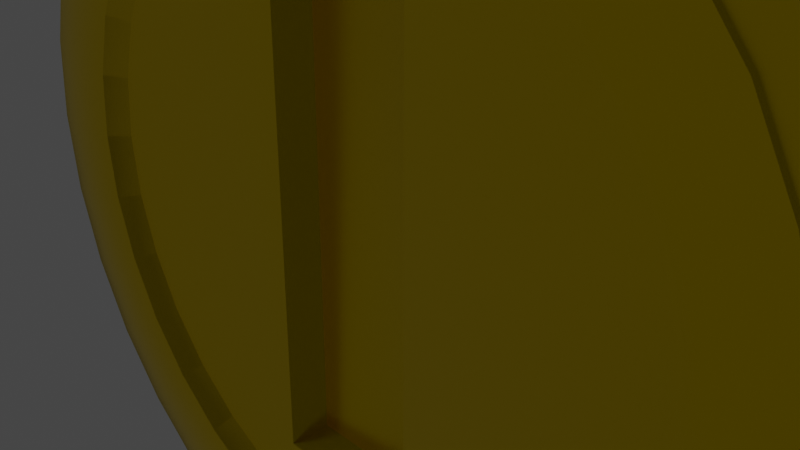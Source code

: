 # Source: Coin.blend  (saved by Blender 2.91.10; exported with 4.5.12 LTS)
import bpy
from mathutils import Matrix  # noqa: F401  (used for matrix-valued properties, if any)

bpy.ops.wm.read_factory_settings(use_empty=True)
scene = bpy.context.scene
scene.name = 'Scene'

# ---- collections
col_collection = bpy.data.collections.new('Collection'); scene.collection.children.link(col_collection)

# ---- materials (node trees are filled in below, after node groups)
mat_gold = bpy.data.materials.new('Gold')
mat_gold.use_transparent_shadow = False

# ---- material node trees
mat_gold.use_nodes = True; mat_gold.node_tree.nodes.clear()
_N = mat_gold.node_tree.nodes; _L = mat_gold.node_tree.links
n0 = _N.new('ShaderNodeBsdfPrincipled'); n0.name = 'Principled BSDF'; n0.location = (10, 300)
n0.distribution = 'GGX'
n0.subsurface_method = 'BURLEY'
n0.inputs[0].default_value = (1.0, 0.7181, 0.0, 1.0)
n0.inputs[1].default_value = 1.0
n0.inputs[2].default_value = 0.25
n0.inputs[3].default_value = 1.45
n0.inputs[27].default_value = (0.0, 0.0, 0.0, 1.0)
n0.inputs[28].default_value = 1.0
n1 = _N.new('ShaderNodeOutputMaterial'); n1.name = 'Material Output'; n1.location = (300, 300)
_L.new(n0.outputs[0], n1.inputs[0])
n1.is_active_output = True

# ---- world
world_world = bpy.data.worlds.new('World'); scene.world = world_world
world_world.use_nodes = True; world_world.node_tree.nodes.clear()
_N = world_world.node_tree.nodes; _L = world_world.node_tree.links
n0 = _N.new('ShaderNodeOutputWorld'); n0.name = 'World Output'; n0.location = (300, 300)
n1 = _N.new('ShaderNodeBackground'); n1.name = 'Background'; n1.location = (10, 300)
n1.inputs[0].default_value = (0.05088, 0.05088, 0.05088, 1.0)
_L.new(n1.outputs[0], n0.inputs[0])
n0.is_active_output = True
world_world.color = (0.05088, 0.05088, 0.05088)
world_world.use_sun_shadow = False
world_world.sun_shadow_jitter_overblur = 0.0

# ---- cameras
cam_camera = bpy.data.cameras.new('Camera')
cam_camera.clip_end = 100.0
cam_camera.ortho_scale = 7.314

# ---- lights
light_light = bpy.data.lights.new('Light', 'POINT')
light_light.transmission_factor = 0.0
light_light.energy = 1e+04
light_light.shadow_soft_size = 0.1
light_light.shadow_maximum_resolution = 0.006
light_light.use_absolute_resolution = True

# ---- meshes
me_cylinder = bpy.data.meshes.new('Cylinder')
me_cylinder.from_pydata([(-9.599e-08, 0.7618, -0.8), (0.1486, 0.7472, -0.8), (0.2915, 0.7038, -0.8), (0.4233, 0.6334, -0.8), (0.5387, 0.5387, -0.8), (0.6334, 0.4233, -0.8), (0.7038, 0.2915, -0.8), (0.7472, 0.1486, -0.8), (0.7618, 3.609e-08, -0.8), (0.7472, -0.1486, -0.8), (0.7038, -0.2915, -0.8), (0.6334, -0.4233, -0.8), (0.5387, -0.5387, -0.8), (0.4233, -0.6334, -0.8), (0.2915, -0.7038, -0.8), (0.1486, -0.7472, -0.8), (-2.493e-07, -0.7618, -0.8), (-0.1486, -0.7472, -0.8), (-0.2915, -0.7038, -0.8), (-0.4233, -0.6334, -0.8), (-0.5387, -0.5387, -0.8), (-0.6334, -0.4233, -0.8), (-0.7038, -0.2915, -0.8), (-0.7472, -0.1486, -0.8), (-0.7618, 7.443e-07, -0.8), (-0.7472, 0.1486, -0.8), (-0.7038, 0.2915, -0.8), (-0.6334, 0.4233, -0.8), (-0.5387, 0.5387, -0.8), (-0.4233, 0.6334, -0.8), (-0.2915, 0.7038, -0.8), (-0.1486, 0.7472, -0.8), (0.0, 1.0, -1.0), (0.1951, 0.9808, -1.0), (0.3827, 0.9239, -1.0), (0.5556, 0.8315, -1.0), (0.7071, 0.7071, -1.0), (0.8315, 0.5556, -1.0), (0.9239, 0.3827, -1.0), (0.9808, 0.1951, -1.0), (1.0, 7.55e-08, -1.0), (0.9808, -0.1951, -1.0), (0.9239, -0.3827, -1.0), (0.8315, -0.5556, -1.0), (0.7071, -0.7071, -1.0), (0.5556, -0.8315, -1.0), (0.3827, -0.9239, -1.0), (0.1951, -0.9808, -1.0), (-3.258e-07, -1.0, -1.0), (-0.1951, -0.9808, -1.0), (-0.3827, -0.9239, -1.0), (-0.5556, -0.8315, -1.0), (-0.7071, -0.7071, -1.0), (-0.8315, -0.5556, -1.0), (-0.9239, -0.3827, -1.0), (-0.9808, -0.1951, -1.0), (-1.0, 9.656e-07, -1.0), (-0.9808, 0.1951, -1.0), (-0.9239, 0.3827, -1.0), (-0.8315, 0.5556, -1.0), (-0.7071, 0.7071, -1.0), (-0.5556, 0.8315, -1.0), (-0.3827, 0.9239, -1.0), (-0.1951, 0.9808, -1.0), (-7.484e-08, 0.804, -1.0), (0.1569, 0.7885, -1.0), (0.3077, 0.7428, -1.0), (0.4467, 0.6685, -1.0), (0.5685, 0.5685, -1.0), (0.6685, 0.4467, -1.0), (0.7428, 0.3077, -1.0), (0.7885, 0.1569, -1.0), (0.804, 4.542e-08, -1.0), (0.7885, -0.1569, -1.0), (0.7428, -0.3077, -1.0), (0.6685, -0.4467, -1.0), (0.5685, -0.5685, -1.0), (0.4467, -0.6685, -1.0), (0.3077, -0.7428, -1.0), (0.1569, -0.7885, -1.0), (-2.657e-07, -0.804, -1.0), (-0.1569, -0.7885, -1.0), (-0.3077, -0.7428, -1.0), (-0.4467, -0.6685, -1.0), (-0.5685, -0.5685, -1.0), (-0.6685, -0.4467, -1.0), (-0.7428, -0.3077, -1.0), (-0.7885, -0.1569, -1.0), (-0.804, 7.866e-07, -1.0), (-0.7885, 0.1569, -1.0), (-0.7428, 0.3077, -1.0), (-0.6685, 0.4467, -1.0), (-0.5685, 0.5685, -1.0), (-0.4467, 0.6685, -1.0), (-0.3077, 0.7428, -1.0), (-0.1568, 0.7885, -1.0), (-0.1817, -0.5814, -0.8), (0.1817, -0.5814, -0.8), (0.1817, 0.5814, -0.8), (-0.1817, 0.5814, -0.8), (-0.1817, -0.5814, -0.3), (0.1817, -0.5814, -0.3), (0.1817, 0.5814, -0.3), (-0.1817, 0.5814, -0.3), (-9.599e-08, 0.7618, 0.8), (0.1486, 0.7472, 0.8), (0.2915, 0.7038, 0.8), (0.4233, 0.6334, 0.8), (0.5387, 0.5387, 0.8), (0.6334, 0.4233, 0.8), (0.7038, 0.2915, 0.8), (0.7472, 0.1486, 0.8), (0.7618, 3.609e-08, 0.8), (0.7472, -0.1486, 0.8), (0.7038, -0.2915, 0.8), (0.6334, -0.4233, 0.8), (0.5387, -0.5387, 0.8), (0.4233, -0.6334, 0.8), (0.2915, -0.7038, 0.8), (0.1486, -0.7472, 0.8), (-2.493e-07, -0.7618, 0.8), (-0.1486, -0.7472, 0.8), (-0.2915, -0.7038, 0.8), (-0.4233, -0.6334, 0.8), (-0.5387, -0.5387, 0.8), (-0.6334, -0.4233, 0.8), (-0.7038, -0.2915, 0.8), (-0.7472, -0.1486, 0.8), (-0.7618, 7.443e-07, 0.8), (-0.7472, 0.1486, 0.8), (-0.7038, 0.2915, 0.8), (-0.6334, 0.4233, 0.8), (-0.5387, 0.5387, 0.8), (-0.4233, 0.6334, 0.8), (-0.2915, 0.7038, 0.8), (-0.1486, 0.7472, 0.8), (0.0, 1.0, 1.0), (0.1951, 0.9808, 1.0), (0.3827, 0.9239, 1.0), (0.5556, 0.8315, 1.0), (0.7071, 0.7071, 1.0), (0.8315, 0.5556, 1.0), (0.9239, 0.3827, 1.0), (0.9808, 0.1951, 1.0), (1.0, 7.55e-08, 1.0), (0.9808, -0.1951, 1.0), (0.9239, -0.3827, 1.0), (0.8315, -0.5556, 1.0), (0.7071, -0.7071, 1.0), (0.5556, -0.8315, 1.0), (0.3827, -0.9239, 1.0), (0.1951, -0.9808, 1.0), (-3.258e-07, -1.0, 1.0), (-0.1951, -0.9808, 1.0), (-0.3827, -0.9239, 1.0), (-0.5556, -0.8315, 1.0), (-0.7071, -0.7071, 1.0), (-0.8315, -0.5556, 1.0), (-0.9239, -0.3827, 1.0), (-0.9808, -0.1951, 1.0), (-1.0, 9.656e-07, 1.0), (-0.9808, 0.1951, 1.0), (-0.9239, 0.3827, 1.0), (-0.8315, 0.5556, 1.0), (-0.7071, 0.7071, 1.0), (-0.5556, 0.8315, 1.0), (-0.3827, 0.9239, 1.0), (-0.1951, 0.9808, 1.0), (-7.484e-08, 0.804, 1.0), (0.1569, 0.7885, 1.0), (0.3077, 0.7428, 1.0), (0.4467, 0.6685, 1.0), (0.5685, 0.5685, 1.0), (0.6685, 0.4467, 1.0), (0.7428, 0.3077, 1.0), (0.7885, 0.1569, 1.0), (0.804, 4.542e-08, 1.0), (0.7885, -0.1569, 1.0), (0.7428, -0.3077, 1.0), (0.6685, -0.4467, 1.0), (0.5685, -0.5685, 1.0), (0.4467, -0.6685, 1.0), (0.3077, -0.7428, 1.0), (0.1569, -0.7885, 1.0), (-2.657e-07, -0.804, 1.0), (-0.1569, -0.7885, 1.0), (-0.3077, -0.7428, 1.0), (-0.4467, -0.6685, 1.0), (-0.5685, -0.5685, 1.0), (-0.6685, -0.4467, 1.0), (-0.7428, -0.3077, 1.0), (-0.7885, -0.1569, 1.0), (-0.804, 7.866e-07, 1.0), (-0.7885, 0.1569, 1.0), (-0.7428, 0.3077, 1.0), (-0.6685, 0.4467, 1.0), (-0.5685, 0.5685, 1.0), (-0.4467, 0.6685, 1.0), (-0.3077, 0.7428, 1.0), (-0.1568, 0.7885, 1.0), (-0.1817, -0.5814, 0.8), (0.1817, -0.5814, 0.8), (0.1817, 0.5814, 0.8), (-0.1817, 0.5814, 0.8), (-0.1817, -0.5814, 0.3), (0.1817, -0.5814, 0.3), (0.1817, 0.5814, 0.3), (-0.1817, 0.5814, 0.3), (-3.258e-07, -1.0, 0.0), (0.0, 1.0, 0.0), (0.9808, -0.1951, 0.0), (0.9808, 0.1951, 0.0), (0.8315, 0.5556, 0.0), (0.5556, 0.8315, 0.0), (0.1951, 0.9808, 0.0), (0.3827, -0.9239, 0.0), (0.7071, -0.7071, 0.0), (0.9239, -0.3827, 0.0), (1.0, 7.55e-08, 0.0), (0.9239, 0.3827, 0.0), (0.7071, 0.7071, 0.0), (0.3827, 0.9239, 0.0), (0.1951, -0.9808, 0.0), (0.5556, -0.8315, 0.0), (0.8315, -0.5556, 0.0), (-0.3827, 0.9239, 0.0), (-0.7071, 0.7071, 0.0), (-0.9239, 0.3827, 0.0), (-1.0, 9.656e-07, 0.0), (-0.9239, -0.3827, 0.0), (-0.7071, -0.7071, 0.0), (-0.3827, -0.9239, 0.0), (-0.1951, 0.9808, 0.0), (-0.5556, 0.8315, 0.0), (-0.8315, 0.5556, 0.0), (-0.9808, 0.1951, 0.0), (-0.9808, -0.1951, 0.0), (-0.8315, -0.5556, 0.0), (-0.5556, -0.8315, 0.0), (-0.1951, -0.9808, 0.0)], [], [(32, 209, 214, 33), (33, 214, 221, 34), (34, 221, 213, 35), (35, 213, 220, 36), (36, 220, 212, 37), (37, 212, 219, 38), (38, 219, 211, 39), (39, 211, 218, 40), (40, 218, 210, 41), (41, 210, 217, 42), (42, 217, 224, 43), (43, 224, 216, 44), (44, 216, 223, 45), (45, 223, 215, 46), (46, 215, 222, 47), (47, 222, 208, 48), (48, 208, 239, 49), (49, 239, 231, 50), (50, 231, 238, 51), (51, 238, 230, 52), (52, 230, 237, 53), (53, 237, 229, 54), (54, 229, 236, 55), (55, 236, 228, 56), (56, 228, 235, 57), (57, 235, 227, 58), (58, 227, 234, 59), (59, 234, 226, 60), (60, 226, 233, 61), (61, 233, 225, 62), (62, 225, 232, 63), (63, 232, 209, 32), (0, 1, 98, 99, 31), (65, 64, 32, 33), (66, 65, 33, 34), (67, 66, 34, 35), (68, 67, 35, 36), (69, 68, 36, 37), (70, 69, 37, 38), (71, 70, 38, 39), (72, 71, 39, 40), (73, 72, 40, 41), (74, 73, 41, 42), (75, 74, 42, 43), (76, 75, 43, 44), (77, 76, 44, 45), (78, 77, 45, 46), (79, 78, 46, 47), (80, 79, 47, 48), (81, 80, 48, 49), (82, 81, 49, 50), (83, 82, 50, 51), (84, 83, 51, 52), (85, 84, 52, 53), (86, 85, 53, 54), (87, 86, 54, 55), (88, 87, 55, 56), (89, 88, 56, 57), (90, 89, 57, 58), (91, 90, 58, 59), (92, 91, 59, 60), (93, 92, 60, 61), (94, 93, 61, 62), (95, 94, 62, 63), (64, 95, 63, 32), (1, 0, 64, 65), (2, 1, 65, 66), (3, 2, 66, 67), (4, 3, 67, 68), (5, 4, 68, 69), (6, 5, 69, 70), (7, 6, 70, 71), (8, 7, 71, 72), (9, 8, 72, 73), (10, 9, 73, 74), (11, 10, 74, 75), (12, 11, 75, 76), (13, 12, 76, 77), (14, 13, 77, 78), (15, 14, 78, 79), (16, 15, 79, 80), (17, 16, 80, 81), (18, 17, 81, 82), (19, 18, 82, 83), (20, 19, 83, 84), (21, 20, 84, 85), (22, 21, 85, 86), (23, 22, 86, 87), (24, 23, 87, 88), (25, 24, 88, 89), (26, 25, 89, 90), (27, 26, 90, 91), (28, 27, 91, 92), (29, 28, 92, 93), (30, 29, 93, 94), (31, 30, 94, 95), (0, 31, 95, 64), (19, 96, 17, 18), (31, 99, 29, 30), (17, 96, 97, 15, 16), (15, 97, 13, 14), (97, 98, 3, 4, 5, 6, 7, 8, 9, 10, 11, 12, 13), (96, 99, 103, 100), (3, 98, 1, 2), (29, 99, 96, 19, 20, 21, 22, 23, 24, 25, 26, 27, 28), (103, 102, 101, 100), (98, 97, 101, 102), (97, 96, 100, 101), (99, 98, 102, 103), (136, 137, 214, 209), (137, 138, 221, 214), (138, 139, 213, 221), (139, 140, 220, 213), (140, 141, 212, 220), (141, 142, 219, 212), (142, 143, 211, 219), (143, 144, 218, 211), (144, 145, 210, 218), (145, 146, 217, 210), (146, 147, 224, 217), (147, 148, 216, 224), (148, 149, 223, 216), (149, 150, 215, 223), (150, 151, 222, 215), (151, 152, 208, 222), (152, 153, 239, 208), (153, 154, 231, 239), (154, 155, 238, 231), (155, 156, 230, 238), (156, 157, 237, 230), (157, 158, 229, 237), (158, 159, 236, 229), (159, 160, 228, 236), (160, 161, 235, 228), (161, 162, 227, 235), (162, 163, 234, 227), (163, 164, 226, 234), (164, 165, 233, 226), (165, 166, 225, 233), (166, 167, 232, 225), (167, 136, 209, 232), (104, 135, 203, 202, 105), (169, 137, 136, 168), (170, 138, 137, 169), (171, 139, 138, 170), (172, 140, 139, 171), (173, 141, 140, 172), (174, 142, 141, 173), (175, 143, 142, 174), (176, 144, 143, 175), (177, 145, 144, 176), (178, 146, 145, 177), (179, 147, 146, 178), (180, 148, 147, 179), (181, 149, 148, 180), (182, 150, 149, 181), (183, 151, 150, 182), (184, 152, 151, 183), (185, 153, 152, 184), (186, 154, 153, 185), (187, 155, 154, 186), (188, 156, 155, 187), (189, 157, 156, 188), (190, 158, 157, 189), (191, 159, 158, 190), (192, 160, 159, 191), (193, 161, 160, 192), (194, 162, 161, 193), (195, 163, 162, 194), (196, 164, 163, 195), (197, 165, 164, 196), (198, 166, 165, 197), (199, 167, 166, 198), (168, 136, 167, 199), (105, 169, 168, 104), (106, 170, 169, 105), (107, 171, 170, 106), (108, 172, 171, 107), (109, 173, 172, 108), (110, 174, 173, 109), (111, 175, 174, 110), (112, 176, 175, 111), (113, 177, 176, 112), (114, 178, 177, 113), (115, 179, 178, 114), (116, 180, 179, 115), (117, 181, 180, 116), (118, 182, 181, 117), (119, 183, 182, 118), (120, 184, 183, 119), (121, 185, 184, 120), (122, 186, 185, 121), (123, 187, 186, 122), (124, 188, 187, 123), (125, 189, 188, 124), (126, 190, 189, 125), (127, 191, 190, 126), (128, 192, 191, 127), (129, 193, 192, 128), (130, 194, 193, 129), (131, 195, 194, 130), (132, 196, 195, 131), (133, 197, 196, 132), (134, 198, 197, 133), (135, 199, 198, 134), (104, 168, 199, 135), (123, 122, 121, 200), (135, 134, 133, 203), (121, 120, 119, 201, 200), (119, 118, 117, 201), (201, 117, 116, 115, 114, 113, 112, 111, 110, 109, 108, 107, 202), (200, 204, 207, 203), (107, 106, 105, 202), (133, 132, 131, 130, 129, 128, 127, 126, 125, 124, 123, 200, 203), (207, 204, 205, 206), (202, 206, 205, 201), (201, 205, 204, 200), (203, 207, 206, 202)])
me_cylinder.polygons.foreach_set('use_smooth', [True] * 218)
_uv = me_cylinder.uv_layers.new(name='UVMap')
_uv.uv.foreach_set('vector', [1.0, 0.5, 1.0, 0.75, 0.9688, 0.75, 0.9688, 0.5, 0.9688, 0.5, 0.9688, 0.75, 0.9375, 0.75, 0.9375, 0.5, 0.9375, 0.5, 0.9375, 0.75, 0.9062, 0.75, 0.9062, 0.5, 0.9062, 0.5, 0.9062, 0.75, 0.875, 0.75, 0.875, 0.5, 0.875, 0.5, 0.875, 0.75, 0.8438, 0.75, 0.8438, 0.5, 0.8438, 0.5, 0.8438, 0.75, 0.8125, 0.75, 0.8125, 0.5, 0.8125, 0.5, 0.8125, 0.75, 0.7812, 0.75, 0.7812, 0.5, 0.7812, 0.5, 0.7812, 0.75, 0.75, 0.75, 0.75, 0.5, 0.75, 0.5, 0.75, 0.75, 0.7188, 0.75, 0.7188, 0.5, 0.7188, 0.5, 0.7188, 0.75, 0.6875, 0.75, 0.6875, 0.5, 0.6875, 0.5, 0.6875, 0.75, 0.6562, 0.75, 0.6562, 0.5, 0.6562, 0.5, 0.6562, 0.75, 0.625, 0.75, 0.625, 0.5, 0.625, 0.5, 0.625, 0.75, 0.5938, 0.75, 0.5938, 0.5, 0.5938, 0.5, 0.5938, 0.75, 0.5625, 0.75, 0.5625, 0.5, 0.5625, 0.5, 0.5625, 0.75, 0.5312, 0.75, 0.5312, 0.5, 0.5312, 0.5, 0.5312, 0.75, 0.5, 0.75, 0.5, 0.5, 0.5, 0.5, 0.5, 0.75, 0.4688, 0.75, 0.4688, 0.5, 0.4688, 0.5, 0.4688, 0.75, 0.4375, 0.75, 0.4375, 0.5, 0.4375, 0.5, 0.4375, 0.75, 0.4062, 0.75, 0.4062, 0.5, 0.4062, 0.5, 0.4062, 0.75, 0.375, 0.75, 0.375, 0.5, 0.375, 0.5, 0.375, 0.75, 0.3438, 0.75, 0.3438, 0.5, 0.3438, 0.5, 0.3438, 0.75, 0.3125, 0.75, 0.3125, 0.5, 0.3125, 0.5, 0.3125, 0.75, 0.2812, 0.75, 0.2812, 0.5, 0.2812, 0.5, 0.2812, 0.75, 0.25, 0.75, 0.25, 0.5, 0.25, 0.5, 0.25, 0.75, 0.2188, 0.75, 0.2188, 0.5, 0.2188, 0.5, 0.2188, 0.75, 0.1875, 0.75, 0.1875, 0.5, 0.1875, 0.5, 0.1875, 0.75, 0.1562, 0.75, 0.1562, 0.5, 0.1562, 0.5, 0.1562, 0.75, 0.125, 0.75, 0.125, 0.5, 0.125, 0.5, 0.125, 0.75, 0.09375, 0.75, 0.09375, 0.5, 0.09375, 0.5, 0.09375, 0.75, 0.0625, 0.75, 0.0625, 0.5, 0.0625, 0.5, 0.0625, 0.75, 0.03125, 0.75, 0.03125, 0.5, 0.03125, 0.5, 0.03125, 0.75, 0.0, 0.75, 0.0, 0.5, 0.75, 0.4328, 0.7857, 0.4293, 0.7857, 0.402, 0.7143, 0.402, 0.7143, 0.4293, 0.7876, 0.4393, 0.75, 0.443, 0.75, 0.49, 0.7968, 0.4854, 0.8238, 0.4283, 0.7876, 0.4393, 0.7968, 0.4854, 0.8418, 0.4717, 0.8572, 0.4104, 0.8238, 0.4283, 0.8418, 0.4717, 0.8833, 0.4496, 0.8864, 0.3864, 0.8572, 0.4104, 0.8833, 0.4496, 0.9197, 0.4197, 0.9104, 0.3572, 0.8864, 0.3864, 0.9197, 0.4197, 0.9496, 0.3833, 0.9283, 0.3238, 0.9104, 0.3572, 0.9496, 0.3833, 0.9717, 0.3418, 0.9393, 0.2876, 0.9283, 0.3238, 0.9717, 0.3418, 0.9854, 0.2968, 0.943, 0.25, 0.9393, 0.2876, 0.9854, 0.2968, 0.99, 0.25, 0.9393, 0.2124, 0.943, 0.25, 0.99, 0.25, 0.9854, 0.2032, 0.9283, 0.1762, 0.9393, 0.2124, 0.9854, 0.2032, 0.9717, 0.1582, 0.9104, 0.1428, 0.9283, 0.1762, 0.9717, 0.1582, 0.9496, 0.1167, 0.8864, 0.1136, 0.9104, 0.1428, 0.9496, 0.1167, 0.9197, 0.08029, 0.8572, 0.08956, 0.8864, 0.1136, 0.9197, 0.08029, 0.8833, 0.05045, 0.8238, 0.07173, 0.8572, 0.08956, 0.8833, 0.05045, 0.8418, 0.02827, 0.7876, 0.06075, 0.8238, 0.07173, 0.8418, 0.02827, 0.7968, 0.01461, 0.75, 0.05704, 0.7876, 0.06075, 0.7968, 0.01461, 0.75, 0.01, 0.7124, 0.06075, 0.75, 0.05704, 0.75, 0.01, 0.7032, 0.01461, 0.6762, 0.07173, 0.7124, 0.06075, 0.7032, 0.01461, 0.6582, 0.02827, 0.6428, 0.08956, 0.6762, 0.07173, 0.6582, 0.02827, 0.6167, 0.05045, 0.6136, 0.1136, 0.6428, 0.08956, 0.6167, 0.05045, 0.5803, 0.08029, 0.5896, 0.1428, 0.6136, 0.1136, 0.5803, 0.08029, 0.5504, 0.1167, 0.5717, 0.1762, 0.5896, 0.1428, 0.5504, 0.1167, 0.5283, 0.1582, 0.5607, 0.2124, 0.5717, 0.1762, 0.5283, 0.1582, 0.5146, 0.2032, 0.557, 0.25, 0.5607, 0.2124, 0.5146, 0.2032, 0.51, 0.25, 0.5607, 0.2876, 0.557, 0.25, 0.51, 0.25, 0.5146, 0.2968, 0.5717, 0.3238, 0.5607, 0.2876, 0.5146, 0.2968, 0.5283, 0.3418, 0.5896, 0.3572, 0.5717, 0.3238, 0.5283, 0.3418, 0.5504, 0.3833, 0.6136, 0.3864, 0.5896, 0.3572, 0.5504, 0.3833, 0.5803, 0.4197, 0.6428, 0.4104, 0.6136, 0.3864, 0.5803, 0.4197, 0.6167, 0.4496, 0.6762, 0.4283, 0.6428, 0.4104, 0.6167, 0.4496, 0.6582, 0.4717, 0.7124, 0.4393, 0.6762, 0.4283, 0.6582, 0.4717, 0.7032, 0.4854, 0.75, 0.443, 0.7124, 0.4393, 0.7032, 0.4854, 0.75, 0.49, 0.7857, 0.4293, 0.75, 0.4328, 0.75, 0.443, 0.7876, 0.4393, 0.82, 0.4189, 0.7857, 0.4293, 0.7876, 0.4393, 0.8238, 0.4283, 0.8516, 0.402, 0.82, 0.4189, 0.8238, 0.4283, 0.8572, 0.4104, 0.8793, 0.3793, 0.8516, 0.402, 0.8572, 0.4104, 0.8864, 0.3864, 0.902, 0.3516, 0.8793, 0.3793, 0.8864, 0.3864, 0.9104, 0.3572, 0.9189, 0.32, 0.902, 0.3516, 0.9104, 0.3572, 0.9283, 0.3238, 0.9293, 0.2857, 0.9189, 0.32, 0.9283, 0.3238, 0.9393, 0.2876, 0.9328, 0.25, 0.9293, 0.2857, 0.9393, 0.2876, 0.943, 0.25, 0.9293, 0.2143, 0.9328, 0.25, 0.943, 0.25, 0.9393, 0.2124, 0.9189, 0.18, 0.9293, 0.2143, 0.9393, 0.2124, 0.9283, 0.1762, 0.902, 0.1484, 0.9189, 0.18, 0.9283, 0.1762, 0.9104, 0.1428, 0.8793, 0.1207, 0.902, 0.1484, 0.9104, 0.1428, 0.8864, 0.1136, 0.8516, 0.09797, 0.8793, 0.1207, 0.8864, 0.1136, 0.8572, 0.08956, 0.82, 0.08108, 0.8516, 0.09797, 0.8572, 0.08956, 0.8238, 0.07173, 0.7857, 0.07067, 0.82, 0.08108, 0.8238, 0.07173, 0.7876, 0.06075, 0.75, 0.06716, 0.7857, 0.07067, 0.7876, 0.06075, 0.75, 0.05704, 0.7143, 0.07067, 0.75, 0.06716, 0.75, 0.05704, 0.7124, 0.06075, 0.68, 0.08108, 0.7143, 0.07067, 0.7124, 0.06075, 0.6762, 0.07173, 0.6484, 0.09797, 0.68, 0.08108, 0.6762, 0.07173, 0.6428, 0.08956, 0.6207, 0.1207, 0.6484, 0.09797, 0.6428, 0.08956, 0.6136, 0.1136, 0.598, 0.1484, 0.6207, 0.1207, 0.6136, 0.1136, 0.5896, 0.1428, 0.5811, 0.18, 0.598, 0.1484, 0.5896, 0.1428, 0.5717, 0.1762, 0.5707, 0.2143, 0.5811, 0.18, 0.5717, 0.1762, 0.5607, 0.2124, 0.5672, 0.25, 0.5707, 0.2143, 0.5607, 0.2124, 0.557, 0.25, 0.5707, 0.2857, 0.5672, 0.25, 0.557, 0.25, 0.5607, 0.2876, 0.5811, 0.32, 0.5707, 0.2857, 0.5607, 0.2876, 0.5717, 0.3238, 0.598, 0.3516, 0.5811, 0.32, 0.5717, 0.3238, 0.5896, 0.3572, 0.6207, 0.3793, 0.598, 0.3516, 0.5896, 0.3572, 0.6136, 0.3864, 0.6484, 0.402, 0.6207, 0.3793, 0.6136, 0.3864, 0.6428, 0.4104, 0.68, 0.4189, 0.6484, 0.402, 0.6428, 0.4104, 0.6762, 0.4283, 0.7143, 0.4293, 0.68, 0.4189, 0.6762, 0.4283, 0.7124, 0.4393, 0.75, 0.4328, 0.7143, 0.4293, 0.7124, 0.4393, 0.75, 0.443, 0.6484, 0.09797, 0.7143, 0.09797, 0.7143, 0.07067, 0.68, 0.08108, 0.7143, 0.4293, 0.7143, 0.402, 0.6484, 0.402, 0.68, 0.4189, 0.7143, 0.07067, 0.7143, 0.09797, 0.7857, 0.09797, 0.7857, 0.07067, 0.75, 0.06716, 0.7857, 0.07067, 0.7857, 0.09797, 0.8516, 0.09797, 0.82, 0.08108, 0.7857, 0.09797, 0.7857, 0.402, 0.8516, 0.402, 0.8793, 0.3793, 0.902, 0.3516, 0.9189, 0.32, 0.9293, 0.2857, 0.9328, 0.25, 0.9293, 0.2143, 0.9189, 0.18, 0.902, 0.1484, 0.8793, 0.1207, 0.8516, 0.09797, 0.7143, 0.09797, 0.7143, 0.402, 0.7143, 0.402, 0.7143, 0.09797, 0.8516, 0.402, 0.7857, 0.402, 0.7857, 0.4293, 0.82, 0.4189, 0.6484, 0.402, 0.7143, 0.402, 0.7143, 0.09797, 0.6484, 0.09797, 0.6207, 0.1207, 0.598, 0.1484, 0.5811, 0.18, 0.5707, 0.2143, 0.5672, 0.25, 0.5707, 0.2857, 0.5811, 0.32, 0.598, 0.3516, 0.6207, 0.3793, 0.7143, 0.402, 0.7857, 0.402, 0.7857, 0.09797, 0.7143, 0.09797, 0.7857, 0.402, 0.7857, 0.09797, 0.7857, 0.09797, 0.7857, 0.402, 0.7857, 0.09797, 0.7143, 0.09797, 0.7143, 0.09797, 0.7857, 0.09797, 0.7143, 0.402, 0.7857, 0.402, 0.7857, 0.402, 0.7143, 0.402, 1.0, 0.5, 0.9688, 0.5, 0.9688, 0.75, 1.0, 0.75, 0.9688, 0.5, 0.9375, 0.5, 0.9375, 0.75, 0.9688, 0.75, 0.9375, 0.5, 0.9062, 0.5, 0.9062, 0.75, 0.9375, 0.75, 0.9062, 0.5, 0.875, 0.5, 0.875, 0.75, 0.9062, 0.75, 0.875, 0.5, 0.8438, 0.5, 0.8438, 0.75, 0.875, 0.75, 0.8438, 0.5, 0.8125, 0.5, 0.8125, 0.75, 0.8438, 0.75, 0.8125, 0.5, 0.7812, 0.5, 0.7812, 0.75, 0.8125, 0.75, 0.7812, 0.5, 0.75, 0.5, 0.75, 0.75, 0.7812, 0.75, 0.75, 0.5, 0.7188, 0.5, 0.7188, 0.75, 0.75, 0.75, 0.7188, 0.5, 0.6875, 0.5, 0.6875, 0.75, 0.7188, 0.75, 0.6875, 0.5, 0.6562, 0.5, 0.6562, 0.75, 0.6875, 0.75, 0.6562, 0.5, 0.625, 0.5, 0.625, 0.75, 0.6562, 0.75, 0.625, 0.5, 0.5938, 0.5, 0.5938, 0.75, 0.625, 0.75, 0.5938, 0.5, 0.5625, 0.5, 0.5625, 0.75, 0.5938, 0.75, 0.5625, 0.5, 0.5312, 0.5, 0.5312, 0.75, 0.5625, 0.75, 0.5312, 0.5, 0.5, 0.5, 0.5, 0.75, 0.5312, 0.75, 0.5, 0.5, 0.4688, 0.5, 0.4688, 0.75, 0.5, 0.75, 0.4688, 0.5, 0.4375, 0.5, 0.4375, 0.75, 0.4688, 0.75, 0.4375, 0.5, 0.4062, 0.5, 0.4062, 0.75, 0.4375, 0.75, 0.4062, 0.5, 0.375, 0.5, 0.375, 0.75, 0.4062, 0.75, 0.375, 0.5, 0.3438, 0.5, 0.3438, 0.75, 0.375, 0.75, 0.3438, 0.5, 0.3125, 0.5, 0.3125, 0.75, 0.3438, 0.75, 0.3125, 0.5, 0.2812, 0.5, 0.2812, 0.75, 0.3125, 0.75, 0.2812, 0.5, 0.25, 0.5, 0.25, 0.75, 0.2812, 0.75, 0.25, 0.5, 0.2188, 0.5, 0.2188, 0.75, 0.25, 0.75, 0.2188, 0.5, 0.1875, 0.5, 0.1875, 0.75, 0.2188, 0.75, 0.1875, 0.5, 0.1562, 0.5, 0.1562, 0.75, 0.1875, 0.75, 0.1562, 0.5, 0.125, 0.5, 0.125, 0.75, 0.1562, 0.75, 0.125, 0.5, 0.09375, 0.5, 0.09375, 0.75, 0.125, 0.75, 0.09375, 0.5, 0.0625, 0.5, 0.0625, 0.75, 0.09375, 0.75, 0.0625, 0.5, 0.03125, 0.5, 0.03125, 0.75, 0.0625, 0.75, 0.03125, 0.5, 0.0, 0.5, 0.0, 0.75, 0.03125, 0.75, 0.75, 0.4328, 0.7143, 0.4293, 0.7143, 0.402, 0.7857, 0.402, 0.7857, 0.4293, 0.7876, 0.4393, 0.7968, 0.4854, 0.75, 0.49, 0.75, 0.443, 0.8238, 0.4283, 0.8418, 0.4717, 0.7968, 0.4854, 0.7876, 0.4393, 0.8572, 0.4104, 0.8833, 0.4496, 0.8418, 0.4717, 0.8238, 0.4283, 0.8864, 0.3864, 0.9197, 0.4197, 0.8833, 0.4496, 0.8572, 0.4104, 0.9104, 0.3572, 0.9496, 0.3833, 0.9197, 0.4197, 0.8864, 0.3864, 0.9283, 0.3238, 0.9717, 0.3418, 0.9496, 0.3833, 0.9104, 0.3572, 0.9393, 0.2876, 0.9854, 0.2968, 0.9717, 0.3418, 0.9283, 0.3238, 0.943, 0.25, 0.99, 0.25, 0.9854, 0.2968, 0.9393, 0.2876, 0.9393, 0.2124, 0.9854, 0.2032, 0.99, 0.25, 0.943, 0.25, 0.9283, 0.1762, 0.9717, 0.1582, 0.9854, 0.2032, 0.9393, 0.2124, 0.9104, 0.1428, 0.9496, 0.1167, 0.9717, 0.1582, 0.9283, 0.1762, 0.8864, 0.1136, 0.9197, 0.08029, 0.9496, 0.1167, 0.9104, 0.1428, 0.8572, 0.08956, 0.8833, 0.05045, 0.9197, 0.08029, 0.8864, 0.1136, 0.8238, 0.07173, 0.8418, 0.02827, 0.8833, 0.05045, 0.8572, 0.08956, 0.7876, 0.06075, 0.7968, 0.01461, 0.8418, 0.02827, 0.8238, 0.07173, 0.75, 0.05704, 0.75, 0.01, 0.7968, 0.01461, 0.7876, 0.06075, 0.7124, 0.06075, 0.7032, 0.01461, 0.75, 0.01, 0.75, 0.05704, 0.6762, 0.07173, 0.6582, 0.02827, 0.7032, 0.01461, 0.7124, 0.06075, 0.6428, 0.08956, 0.6167, 0.05045, 0.6582, 0.02827, 0.6762, 0.07173, 0.6136, 0.1136, 0.5803, 0.08029, 0.6167, 0.05045, 0.6428, 0.08956, 0.5896, 0.1428, 0.5504, 0.1167, 0.5803, 0.08029, 0.6136, 0.1136, 0.5717, 0.1762, 0.5283, 0.1582, 0.5504, 0.1167, 0.5896, 0.1428, 0.5607, 0.2124, 0.5146, 0.2032, 0.5283, 0.1582, 0.5717, 0.1762, 0.557, 0.25, 0.51, 0.25, 0.5146, 0.2032, 0.5607, 0.2124, 0.5607, 0.2876, 0.5146, 0.2968, 0.51, 0.25, 0.557, 0.25, 0.5717, 0.3238, 0.5283, 0.3418, 0.5146, 0.2968, 0.5607, 0.2876, 0.5896, 0.3572, 0.5504, 0.3833, 0.5283, 0.3418, 0.5717, 0.3238, 0.6136, 0.3864, 0.5803, 0.4197, 0.5504, 0.3833, 0.5896, 0.3572, 0.6428, 0.4104, 0.6167, 0.4496, 0.5803, 0.4197, 0.6136, 0.3864, 0.6762, 0.4283, 0.6582, 0.4717, 0.6167, 0.4496, 0.6428, 0.4104, 0.7124, 0.4393, 0.7032, 0.4854, 0.6582, 0.4717, 0.6762, 0.4283, 0.75, 0.443, 0.75, 0.49, 0.7032, 0.4854, 0.7124, 0.4393, 0.7857, 0.4293, 0.7876, 0.4393, 0.75, 0.443, 0.75, 0.4328, 0.82, 0.4189, 0.8238, 0.4283, 0.7876, 0.4393, 0.7857, 0.4293, 0.8516, 0.402, 0.8572, 0.4104, 0.8238, 0.4283, 0.82, 0.4189, 0.8793, 0.3793, 0.8864, 0.3864, 0.8572, 0.4104, 0.8516, 0.402, 0.902, 0.3516, 0.9104, 0.3572, 0.8864, 0.3864, 0.8793, 0.3793, 0.9189, 0.32, 0.9283, 0.3238, 0.9104, 0.3572, 0.902, 0.3516, 0.9293, 0.2857, 0.9393, 0.2876, 0.9283, 0.3238, 0.9189, 0.32, 0.9328, 0.25, 0.943, 0.25, 0.9393, 0.2876, 0.9293, 0.2857, 0.9293, 0.2143, 0.9393, 0.2124, 0.943, 0.25, 0.9328, 0.25, 0.9189, 0.18, 0.9283, 0.1762, 0.9393, 0.2124, 0.9293, 0.2143, 0.902, 0.1484, 0.9104, 0.1428, 0.9283, 0.1762, 0.9189, 0.18, 0.8793, 0.1207, 0.8864, 0.1136, 0.9104, 0.1428, 0.902, 0.1484, 0.8516, 0.09797, 0.8572, 0.08956, 0.8864, 0.1136, 0.8793, 0.1207, 0.82, 0.08108, 0.8238, 0.07173, 0.8572, 0.08956, 0.8516, 0.09797, 0.7857, 0.07067, 0.7876, 0.06075, 0.8238, 0.07173, 0.82, 0.08108, 0.75, 0.06716, 0.75, 0.05704, 0.7876, 0.06075, 0.7857, 0.07067, 0.7143, 0.07067, 0.7124, 0.06075, 0.75, 0.05704, 0.75, 0.06716, 0.68, 0.08108, 0.6762, 0.07173, 0.7124, 0.06075, 0.7143, 0.07067, 0.6484, 0.09797, 0.6428, 0.08956, 0.6762, 0.07173, 0.68, 0.08108, 0.6207, 0.1207, 0.6136, 0.1136, 0.6428, 0.08956, 0.6484, 0.09797, 0.598, 0.1484, 0.5896, 0.1428, 0.6136, 0.1136, 0.6207, 0.1207, 0.5811, 0.18, 0.5717, 0.1762, 0.5896, 0.1428, 0.598, 0.1484, 0.5707, 0.2143, 0.5607, 0.2124, 0.5717, 0.1762, 0.5811, 0.18, 0.5672, 0.25, 0.557, 0.25, 0.5607, 0.2124, 0.5707, 0.2143, 0.5707, 0.2857, 0.5607, 0.2876, 0.557, 0.25, 0.5672, 0.25, 0.5811, 0.32, 0.5717, 0.3238, 0.5607, 0.2876, 0.5707, 0.2857, 0.598, 0.3516, 0.5896, 0.3572, 0.5717, 0.3238, 0.5811, 0.32, 0.6207, 0.3793, 0.6136, 0.3864, 0.5896, 0.3572, 0.598, 0.3516, 0.6484, 0.402, 0.6428, 0.4104, 0.6136, 0.3864, 0.6207, 0.3793, 0.68, 0.4189, 0.6762, 0.4283, 0.6428, 0.4104, 0.6484, 0.402, 0.7143, 0.4293, 0.7124, 0.4393, 0.6762, 0.4283, 0.68, 0.4189, 0.75, 0.4328, 0.75, 0.443, 0.7124, 0.4393, 0.7143, 0.4293, 0.6484, 0.09797, 0.68, 0.08108, 0.7143, 0.07067, 0.7143, 0.09797, 0.7143, 0.4293, 0.68, 0.4189, 0.6484, 0.402, 0.7143, 0.402, 0.7143, 0.07067, 0.75, 0.06716, 0.7857, 0.07067, 0.7857, 0.09797, 0.7143, 0.09797, 0.7857, 0.07067, 0.82, 0.08108, 0.8516, 0.09797, 0.7857, 0.09797, 0.7857, 0.09797, 0.8516, 0.09797, 0.8793, 0.1207, 0.902, 0.1484, 0.9189, 0.18, 0.9293, 0.2143, 0.9328, 0.25, 0.9293, 0.2857, 0.9189, 0.32, 0.902, 0.3516, 0.8793, 0.3793, 0.8516, 0.402, 0.7857, 0.402, 0.7143, 0.09797, 0.7143, 0.09797, 0.7143, 0.402, 0.7143, 0.402, 0.8516, 0.402, 0.82, 0.4189, 0.7857, 0.4293, 0.7857, 0.402, 0.6484, 0.402, 0.6207, 0.3793, 0.598, 0.3516, 0.5811, 0.32, 0.5707, 0.2857, 0.5672, 0.25, 0.5707, 0.2143, 0.5811, 0.18, 0.598, 0.1484, 0.6207, 0.1207, 0.6484, 0.09797, 0.7143, 0.09797, 0.7143, 0.402, 0.7143, 0.402, 0.7143, 0.09797, 0.7857, 0.09797, 0.7857, 0.402, 0.7857, 0.402, 0.7857, 0.402, 0.7857, 0.09797, 0.7857, 0.09797, 0.7857, 0.09797, 0.7857, 0.09797, 0.7143, 0.09797, 0.7143, 0.09797, 0.7143, 0.402, 0.7143, 0.402, 0.7857, 0.402, 0.7857, 0.402])
me_cylinder.materials.append(mat_gold)
me_cylinder.use_remesh_fix_poles = True
me_cylinder.use_remesh_preserve_attributes = False
me_cylinder.use_mirror_vertex_groups = False
me_cylinder.update()

# ---- objects
ob_light = bpy.data.objects.new('Light', light_light)
ob_camera = bpy.data.objects.new('Camera', cam_camera)
ob_coin = bpy.data.objects.new('Coin', me_cylinder)

# ---- transforms, parenting, visibility, modifiers, constraints
ob_light.location = (3.4, 8.402, 2.602)
ob_light.rotation_euler = (0.6503, 0.05522, 1.866)
ob_light.lock_rotations_4d = False
ob_light.empty_display_type = 'ARROWS'
ob_light.color = (0.0, 0.0, 0.0, 0.0)
ob_light.lineart.crease_threshold = 0.0
ob_camera.location = (7.359, -6.926, 4.958)
ob_camera.rotation_euler = (1.109, 0.0, 0.8149)
ob_camera.lock_rotations_4d = False
ob_camera.empty_display_type = 'ARROWS'
ob_camera.color = (0.0, 0.0, 0.0, 0.0)
ob_camera.display_type = 'WIRE'
ob_camera.lineart.crease_threshold = 0.0
ob_coin.location = (0.0, 0.0, 0.0)
ob_coin.rotation_euler = (-1.571, -2.22e-16, 2.22e-16)
ob_coin.scale = (5.0, 5.0, 1.0)
ob_coin.lineart.crease_threshold = 0.0

# ---- collection membership
col_collection.objects.link(ob_light)
col_collection.objects.link(ob_camera)
col_collection.objects.link(ob_coin)

# ---- scene / render settings (as saved in the file)
scene.camera = ob_camera
scene.frame_start = 1; scene.frame_end = 250; scene.frame_set(1)
scene.render.engine = 'BLENDER_EEVEE_NEXT'
scene.cycles.use_denoising = False
scene.cycles.samples = 128
scene.cycles.sampling_pattern = 'TABULATED_SOBOL'
scene.cycles.use_adaptive_sampling = False
scene.cycles.use_light_tree = False
scene.view_settings.view_transform = 'Filmic'
bpy.context.view_layer.update()
